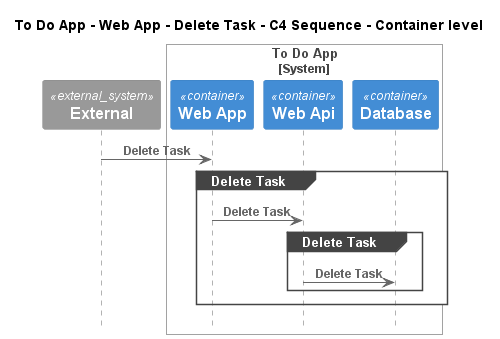

The diagram above was rendered by PlantUML. Its source (embedded in the PNG):
@startuml
!pragma layout smetana
!include ..\..\..\..\..\..\.c4s\C4_Sequence.puml

title To Do App - Web App - Delete Task - C4 Sequence - Container level

System_Ext(C4InterFlow.SoftwareSystems.ExternalSystem, "External", "")

System_Boundary(ToDoAppExample.SoftwareSystems.ToDoApp, "To Do App")
    Container(ToDoAppExample.SoftwareSystems.ToDoApp.Containers.WebApp, "Web App", "", "")
    Container(ToDoAppExample.SoftwareSystems.ToDoApp.Containers.WebApi, "Web Api", "", "")
    Container(ToDoAppExample.SoftwareSystems.ToDoApp.Containers.Database, "Database", "", "")
Boundary_End()

Rel(C4InterFlow.SoftwareSystems.ExternalSystem, ToDoAppExample.SoftwareSystems.ToDoApp.Containers.WebApp, "Delete Task")
group Delete Task
Rel(ToDoAppExample.SoftwareSystems.ToDoApp.Containers.WebApp, ToDoAppExample.SoftwareSystems.ToDoApp.Containers.WebApi, "Delete Task")
group Delete Task
Rel(ToDoAppExample.SoftwareSystems.ToDoApp.Containers.WebApi, ToDoAppExample.SoftwareSystems.ToDoApp.Containers.Database, "Delete Task")
end
end


@enduml